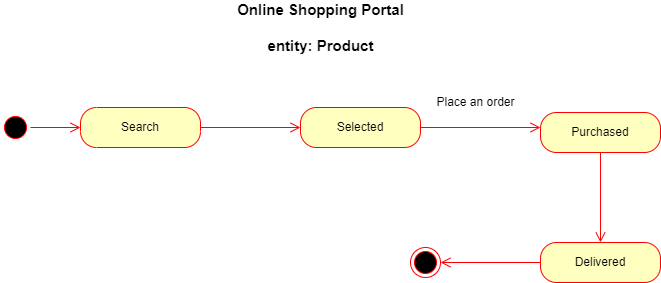

The diagram above was exported from draw.io. Its source (the exported page's mxGraphModel, read from the mxfile embedded in the PNG):
<mxGraphModel dx="868" dy="393" grid="1" gridSize="10" guides="1" tooltips="1" connect="1" arrows="1" fold="1" page="1" pageScale="1" pageWidth="850" pageHeight="1100" math="0" shadow="0">
  <root>
    <mxCell id="0" />
    <mxCell id="1" parent="0" />
    <mxCell id="nkqR46masE6OmcGD5y-Q-1" value="" style="ellipse;html=1;shape=startState;fillColor=#000000;strokeColor=#ff0000;direction=south;" parent="1" vertex="1">
      <mxGeometry x="90" y="140" width="30" height="30" as="geometry" />
    </mxCell>
    <mxCell id="nkqR46masE6OmcGD5y-Q-2" value="" style="edgeStyle=orthogonalEdgeStyle;html=1;verticalAlign=bottom;endArrow=open;endSize=8;strokeColor=#ff0000;rounded=0;" parent="1" source="nkqR46masE6OmcGD5y-Q-1" edge="1">
      <mxGeometry relative="1" as="geometry">
        <mxPoint x="170" y="155" as="targetPoint" />
      </mxGeometry>
    </mxCell>
    <mxCell id="nkqR46masE6OmcGD5y-Q-3" value="Search" style="rounded=1;whiteSpace=wrap;html=1;arcSize=40;fontColor=#000000;fillColor=#ffffc0;strokeColor=#ff0000;direction=west;" parent="1" vertex="1">
      <mxGeometry x="170" y="135" width="120" height="40" as="geometry" />
    </mxCell>
    <mxCell id="nkqR46masE6OmcGD5y-Q-4" value="" style="edgeStyle=orthogonalEdgeStyle;html=1;verticalAlign=bottom;endArrow=open;endSize=8;strokeColor=#ff0000;rounded=0;" parent="1" source="nkqR46masE6OmcGD5y-Q-3" edge="1">
      <mxGeometry relative="1" as="geometry">
        <mxPoint x="390" y="155" as="targetPoint" />
      </mxGeometry>
    </mxCell>
    <mxCell id="nkqR46masE6OmcGD5y-Q-8" value="Selected" style="rounded=1;whiteSpace=wrap;html=1;arcSize=40;fontColor=#000000;fillColor=#ffffc0;strokeColor=#ff0000;" parent="1" vertex="1">
      <mxGeometry x="390" y="135" width="120" height="40" as="geometry" />
    </mxCell>
    <mxCell id="nkqR46masE6OmcGD5y-Q-9" value="" style="edgeStyle=orthogonalEdgeStyle;html=1;verticalAlign=bottom;endArrow=open;endSize=8;strokeColor=#ff0000;rounded=0;" parent="1" source="nkqR46masE6OmcGD5y-Q-8" edge="1">
      <mxGeometry relative="1" as="geometry">
        <mxPoint x="630" y="155" as="targetPoint" />
      </mxGeometry>
    </mxCell>
    <mxCell id="nkqR46masE6OmcGD5y-Q-10" value="Place an order" style="text;html=1;resizable=0;autosize=1;align=center;verticalAlign=middle;points=[];fillColor=none;strokeColor=none;rounded=0;" parent="1" vertex="1">
      <mxGeometry x="520" y="120" width="90" height="20" as="geometry" />
    </mxCell>
    <mxCell id="nkqR46masE6OmcGD5y-Q-11" value="Purchased" style="rounded=1;whiteSpace=wrap;html=1;arcSize=40;fontColor=#000000;fillColor=#ffffc0;strokeColor=#ff0000;" parent="1" vertex="1">
      <mxGeometry x="630" y="140" width="120" height="40" as="geometry" />
    </mxCell>
    <mxCell id="nkqR46masE6OmcGD5y-Q-12" value="" style="edgeStyle=orthogonalEdgeStyle;html=1;verticalAlign=bottom;endArrow=open;endSize=8;strokeColor=#ff0000;rounded=0;" parent="1" source="nkqR46masE6OmcGD5y-Q-11" edge="1">
      <mxGeometry relative="1" as="geometry">
        <mxPoint x="690" y="270" as="targetPoint" />
      </mxGeometry>
    </mxCell>
    <mxCell id="nkqR46masE6OmcGD5y-Q-14" value="" style="ellipse;html=1;shape=endState;fillColor=#000000;strokeColor=#ff0000;" parent="1" vertex="1">
      <mxGeometry x="500" y="275" width="30" height="30" as="geometry" />
    </mxCell>
    <mxCell id="nkqR46masE6OmcGD5y-Q-17" value="&lt;b&gt;&lt;font style=&quot;font-size: 15px&quot;&gt;Online Shopping Portal&lt;br&gt;&lt;br&gt;entity: Product&lt;/font&gt;&lt;/b&gt;" style="text;html=1;resizable=0;autosize=1;align=center;verticalAlign=middle;points=[];fillColor=none;strokeColor=none;rounded=0;" parent="1" vertex="1">
      <mxGeometry x="320" y="30" width="180" height="50" as="geometry" />
    </mxCell>
    <mxCell id="M2LfEADtyHjnT9RDNCzz-1" value="Delivered" style="rounded=1;whiteSpace=wrap;html=1;arcSize=40;fontColor=#000000;fillColor=#ffffc0;strokeColor=#ff0000;" vertex="1" parent="1">
      <mxGeometry x="630" y="270" width="120" height="40" as="geometry" />
    </mxCell>
    <mxCell id="M2LfEADtyHjnT9RDNCzz-2" value="" style="edgeStyle=orthogonalEdgeStyle;html=1;verticalAlign=bottom;endArrow=open;endSize=8;strokeColor=#ff0000;rounded=0;" edge="1" source="M2LfEADtyHjnT9RDNCzz-1" parent="1">
      <mxGeometry relative="1" as="geometry">
        <mxPoint x="530" y="290" as="targetPoint" />
      </mxGeometry>
    </mxCell>
  </root>
</mxGraphModel>